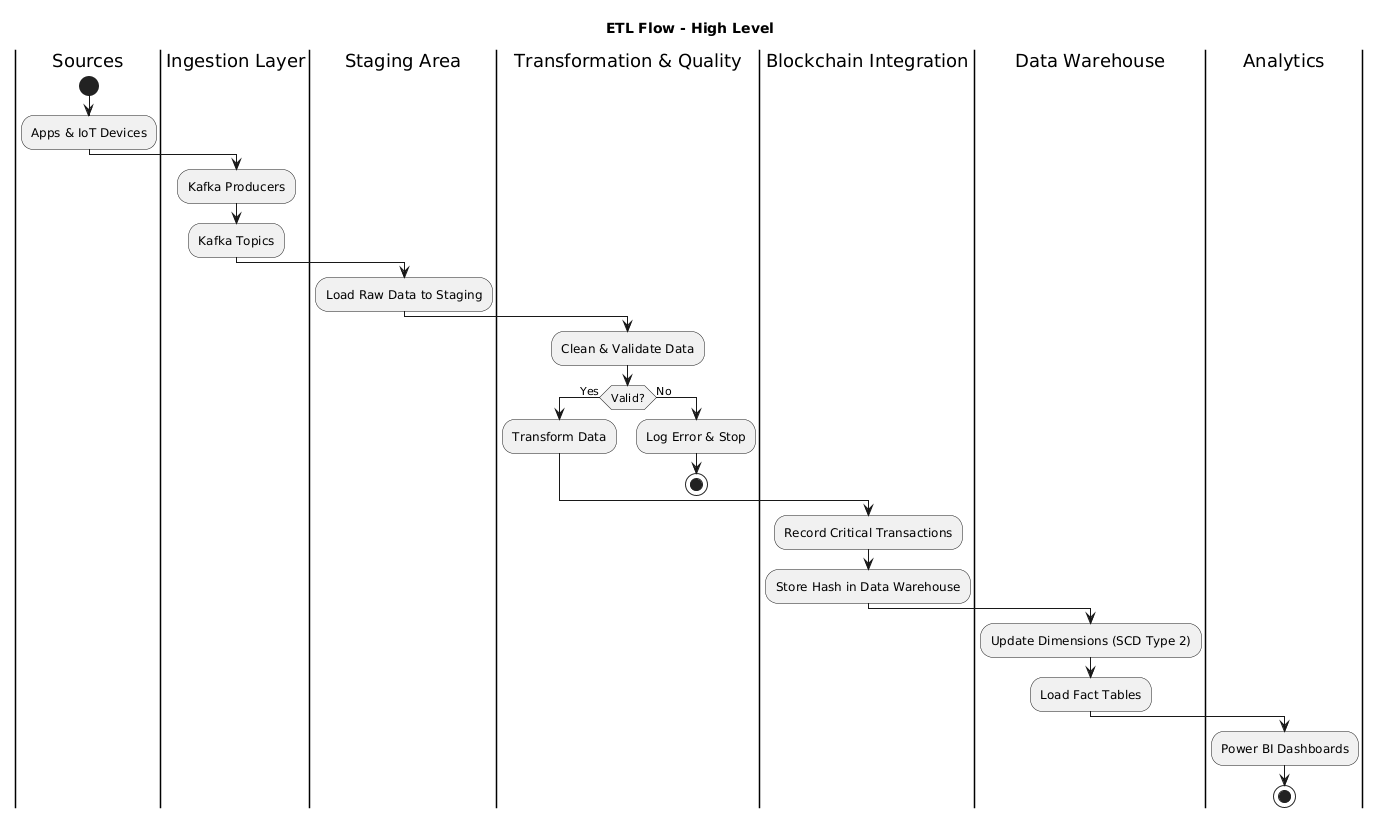

The diagram above was rendered by PlantUML. Its source (embedded in the PNG):
@startuml
title ETL Flow - High Level

|Sources|
start
:Apps & IoT Devices;

|Ingestion Layer|
:Kafka Producers;
:Kafka Topics;

|Staging Area|
:Load Raw Data to Staging;

|Transformation & Quality|
:Clean & Validate Data;
if (Valid?) then (Yes)
  :Transform Data;
else (No)
  :Log Error & Stop;
  stop
endif

|Blockchain Integration|
:Record Critical Transactions;
:Store Hash in Data Warehouse;

|Data Warehouse|
:Update Dimensions (SCD Type 2);
:Load Fact Tables;

|Analytics|
:Power BI Dashboards;
stop
@enduml